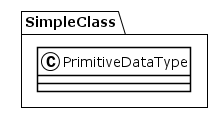

The diagram above was rendered by PlantUML. Its source (embedded in the PNG):
@startuml
!theme plain
package SimpleClass {
class PrimitiveDataType {
}
}
@enduml